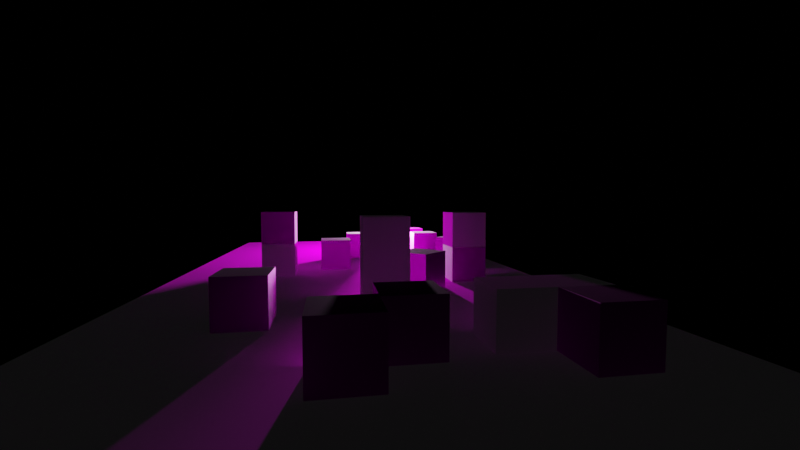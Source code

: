 # Source: rt-demo-scene.blend  (saved by Blender 2.91.10; exported with 4.5.12 LTS)
import bpy
from mathutils import Matrix  # noqa: F401  (used for matrix-valued properties, if any)

bpy.ops.wm.read_factory_settings(use_empty=True)
scene = bpy.context.scene
scene.name = 'Scene'

# ---- collections
col_collection = bpy.data.collections.new('Collection'); scene.collection.children.link(col_collection)

# ---- images (referenced by path relative to the original .blend; pixels are not part of the script)
import os
ASSET_DIR = os.environ.get("B2B_ASSET_DIR", "")  # directory of the original .blend (textures are referenced by path, not embedded)
HERE = os.path.dirname(os.path.abspath(__file__))  # packed textures are extracted next to this script under _unpacked/

def load_image(name, relpath, width, height, colorspace="sRGB"):
    """Load a texture the original file referenced (path relative to the .blend, or extracted next to this script)."""
    p = next((c for c in (os.path.join(HERE, relpath), os.path.join(ASSET_DIR, relpath)) if relpath and os.path.exists(c)), "")
    if p:
        img = bpy.data.images.load(p, check_existing=True)
        img.name = name
    else:  # same state as the original file: an image datablock whose file is absent (Cycles renders it pink)
        img = bpy.data.images.new(name, width, height)
        img.source = "FILE"
        img.filepath = "//" + (relpath or name)
    img.colorspace_settings.name = colorspace
    return img
img_felt_jpg = load_image('felt.jpg', 'felt.jpg', 1024, 1024, 'sRGB')
img_woodcolor_jpg = load_image('woodcolor.jpg', 'woodcolor.jpg', 1024, 1024, 'sRGB')
img_metal_jpg = load_image('metal.jpg', 'metal.jpg', 1024, 1024, 'sRGB')

# ---- materials (node trees are filled in below, after node groups)
mat_felt = bpy.data.materials.new('felt')
mat_felt.alpha_threshold = 0.0
mat_felt.line_color = (0.0, 0.0, 0.0, 1.0)
mat_wood = bpy.data.materials.new('wood')
mat_wood.alpha_threshold = 0.0
mat_wood.line_color = (0.0, 0.0, 0.0, 1.0)
mat_metal = bpy.data.materials.new('metal')
mat_metal.alpha_threshold = 0.0
mat_metal.roughness = 0.0
mat_metal.line_color = (0.0, 0.0, 0.0, 1.0)

# ---- material node trees
mat_felt.use_nodes = True; mat_felt.node_tree.nodes.clear()
_N = mat_felt.node_tree.nodes; _L = mat_felt.node_tree.links
n0 = _N.new('ShaderNodeOutputMaterial'); n0.name = 'Material Output'; n0.location = (300, 300)
n1 = _N.new('ShaderNodeBsdfPrincipled'); n1.name = 'Principled BSDF'; n1.location = (10, 300)
n1.inputs[2].default_value = 0.08897
n1.inputs[3].default_value = 1.45
n1.inputs[13].default_value = 0.0
n1.inputs[28].default_value = 0.001
n2 = _N.new('ShaderNodeTexImage'); n2.name = 'Image Texture'; n2.location = (-280, 280)
n2.image = img_felt_jpg
n3 = _N.new('ShaderNodeBrightContrast'); n3.name = 'Bright/Contrast'; n3.location = (-180, -60)
n3.inputs[1].default_value = 2.6
_L.new(n1.outputs[0], n0.inputs[0])
_L.new(n2.outputs[0], n1.inputs[0])
_L.new(n3.outputs[0], n1.inputs[27])
n0.is_active_output = True
mat_wood.use_nodes = True; mat_wood.node_tree.nodes.clear()
_N = mat_wood.node_tree.nodes; _L = mat_wood.node_tree.links
n0 = _N.new('ShaderNodeOutputMaterial'); n0.name = 'Material Output'; n0.location = (300, 300)
n1 = _N.new('ShaderNodeBsdfPrincipled'); n1.name = 'Principled BSDF'; n1.location = (10, 300)
n1.distribution = 'GGX'
n1.subsurface_method = 'BURLEY'
n1.inputs[2].default_value = 0.8568
n1.inputs[3].default_value = 1.45
n1.inputs[13].default_value = 0.5123
n1.inputs[27].default_value = (0.0, 0.0, 0.0, 1.0)
n1.inputs[28].default_value = 1.0
n2 = _N.new('ShaderNodeTexImage'); n2.name = 'Image Texture'; n2.location = (-280, 280)
n2.image = img_woodcolor_jpg
_L.new(n1.outputs[0], n0.inputs[0])
_L.new(n2.outputs[0], n1.inputs[0])
n0.is_active_output = True
mat_metal.use_nodes = True; mat_metal.node_tree.nodes.clear()
_N = mat_metal.node_tree.nodes; _L = mat_metal.node_tree.links
n0 = _N.new('ShaderNodeOutputMaterial'); n0.name = 'Material Output'; n0.location = (300, 300)
n1 = _N.new('ShaderNodeBsdfPrincipled'); n1.name = 'Principled BSDF'; n1.location = (10, 300)
n1.distribution = 'GGX'
n1.subsurface_method = 'BURLEY'
n1.inputs[1].default_value = 0.8709
n1.inputs[3].default_value = 1.45
n1.inputs[13].default_value = 0.8855
n1.inputs[24].default_value = 0.1448
n1.inputs[27].default_value = (0.0, 0.0, 0.0, 1.0)
n1.inputs[28].default_value = 1.0
n2 = _N.new('ShaderNodeTexImage'); n2.name = 'Image Texture'; n2.location = (-280, 280)
n2.image = img_metal_jpg
_L.new(n1.outputs[0], n0.inputs[0])
_L.new(n2.outputs[0], n1.inputs[0])
n0.is_active_output = True

# ---- world
world_world = bpy.data.worlds.new('World'); scene.world = world_world
world_world.use_nodes = True; world_world.node_tree.nodes.clear()
_N = world_world.node_tree.nodes; _L = world_world.node_tree.links
n0 = _N.new('ShaderNodeOutputWorld'); n0.name = 'World Output'; n0.location = (300, 300)
n1 = _N.new('ShaderNodeBackground'); n1.name = 'Background'; n1.location = (10, 300)
n1.inputs[0].default_value = (0.0, 0.0, 0.0, 1.0)
_L.new(n1.outputs[0], n0.inputs[0])
n0.is_active_output = True
world_world.color = (0.05088, 0.05088, 0.05088)
world_world.use_sun_shadow = False
world_world.sun_shadow_jitter_overblur = 0.0

# ---- cameras
cam_camera = bpy.data.cameras.new('Camera')
cam_camera.clip_end = 161.7
cam_camera.lens = 18.38
cam_camera.ortho_scale = 7.314

# ---- lights
light_light = bpy.data.lights.new('Light', 'POINT')
light_light.specular_factor = 0.7105
light_light.transmission_factor = 0.0
light_light.use_custom_distance = True
light_light.energy = 5e+04
light_light.shadow_soft_size = 0.6086
light_light.shadow_maximum_resolution = 0.006
light_light.use_absolute_resolution = True

# ---- meshes
me_cube_001 = bpy.data.meshes.new('Cube.001')
me_cube_001.from_pydata([(1.0, 1.0, 1.0), (1.0, 1.0, -1.0), (1.0, -1.0, 1.0), (1.0, -1.0, -1.0), (-1.0, 1.0, 1.0), (-1.0, 1.0, -1.0), (-1.0, -1.0, 1.0), (-1.0, -1.0, -1.0)], [], [(0, 4, 6, 2), (3, 2, 6, 7), (7, 6, 4, 5), (5, 1, 3, 7), (1, 0, 2, 3), (5, 4, 0, 1)])
_uv = me_cube_001.uv_layers.new(name='UVMap')
_uv.uv.foreach_set('vector', [0.625, 0.5, 0.875, 0.5, 0.875, 0.75, 0.625, 0.75, 0.375, 0.75, 0.625, 0.75, 0.625, 1.0, 0.375, 1.0, 0.375, 0.0, 0.625, 0.0, 0.625, 0.25, 0.375, 0.25, 0.125, 0.5, 0.375, 0.5, 0.375, 0.75, 0.125, 0.75, 0.375, 0.5, 0.625, 0.5, 0.625, 0.75, 0.375, 0.75, 0.375, 0.25, 0.625, 0.25, 0.625, 0.5, 0.375, 0.5])
me_cube_001.materials.append(mat_felt)
me_cube_001.use_remesh_preserve_volume = False
me_cube_001.use_remesh_preserve_attributes = False
me_cube_001.use_mirror_vertex_groups = False
me_cube_001.update()
me_cube_002 = bpy.data.meshes.new('Cube.002')
me_cube_002.from_pydata([(1.0, 1.0, 1.0), (1.0, 1.0, -1.0), (1.0, -1.0, 1.0), (1.0, -1.0, -1.0), (-1.0, 1.0, 1.0), (-1.0, 1.0, -1.0), (-1.0, -1.0, 1.0), (-1.0, -1.0, -1.0)], [], [(0, 4, 6, 2), (3, 2, 6, 7), (7, 6, 4, 5), (5, 1, 3, 7), (1, 0, 2, 3), (5, 4, 0, 1)])
_uv = me_cube_002.uv_layers.new(name='feltMap')
_uv.uv.foreach_set('vector', [0.625, 0.5, 0.875, 0.5, 0.875, 0.75, 0.625, 0.75, 0.375, 0.75, 0.625, 0.75, 0.625, 1.0, 0.375, 1.0, 0.375, 0.0, 0.625, 0.0, 0.625, 0.25, 0.375, 0.25, 0.125, 0.5, 0.375, 0.5, 0.375, 0.75, 0.125, 0.75, 0.375, 0.5, 0.625, 0.5, 0.625, 0.75, 0.375, 0.75, 0.375, 0.25, 0.625, 0.25, 0.625, 0.5, 0.375, 0.5])
_uv.active_render = True
_uv = me_cube_002.uv_layers.new(name='woodMap')
_uv.uv.foreach_set('vector', [0.625, 0.5, 0.875, 0.5, 0.875, 0.75, 0.625, 0.75, 0.375, 0.75, 0.625, 0.75, 0.625, 1.0, 0.375, 1.0, 0.375, 0.0, 0.625, 0.0, 0.625, 0.25, 0.375, 0.25, 0.125, 0.5, 0.375, 0.5, 0.375, 0.75, 0.125, 0.75, 0.375, 0.5, 0.625, 0.5, 0.625, 0.75, 0.375, 0.75, 0.375, 0.25, 0.625, 0.25, 0.625, 0.5, 0.375, 0.5])
_uv = me_cube_002.uv_layers.new(name='metalMap')
_uv.uv.foreach_set('vector', [0.625, 0.5, 0.875, 0.5, 0.875, 0.75, 0.625, 0.75, 0.375, 0.75, 0.625, 0.75, 0.625, 1.0, 0.375, 1.0, 0.375, 0.0, 0.625, 0.0, 0.625, 0.25, 0.375, 0.25, 0.125, 0.5, 0.375, 0.5, 0.375, 0.75, 0.125, 0.75, 0.375, 0.5, 0.625, 0.5, 0.625, 0.75, 0.375, 0.75, 0.375, 0.25, 0.625, 0.25, 0.625, 0.5, 0.375, 0.5])
me_cube_002.materials.append(mat_felt)
me_cube_002.use_remesh_preserve_volume = False
me_cube_002.use_remesh_preserve_attributes = False
me_cube_002.use_mirror_vertex_groups = False
me_cube_002.update()
me_cube_003 = bpy.data.meshes.new('Cube.003')
me_cube_003.from_pydata([(1.0, 1.0, 1.0), (1.0, 1.0, -1.0), (1.0, -1.0, 1.0), (1.0, -1.0, -1.0), (-1.0, 1.0, 1.0), (-1.0, 1.0, -1.0), (-1.0, -1.0, 1.0), (-1.0, -1.0, -1.0)], [], [(0, 4, 6, 2), (3, 2, 6, 7), (7, 6, 4, 5), (5, 1, 3, 7), (1, 0, 2, 3), (5, 4, 0, 1)])
_uv = me_cube_003.uv_layers.new(name='UVMap')
_uv.uv.foreach_set('vector', [0.625, 0.5, 0.875, 0.5, 0.875, 0.75, 0.625, 0.75, 0.375, 0.75, 0.625, 0.75, 0.625, 1.0, 0.375, 1.0, 0.375, 0.0, 0.625, 0.0, 0.625, 0.25, 0.375, 0.25, 0.125, 0.5, 0.375, 0.5, 0.375, 0.75, 0.125, 0.75, 0.375, 0.5, 0.625, 0.5, 0.625, 0.75, 0.375, 0.75, 0.375, 0.25, 0.625, 0.25, 0.625, 0.5, 0.375, 0.5])
me_cube_003.materials.append(mat_wood)
me_cube_003.use_remesh_preserve_volume = False
me_cube_003.use_remesh_preserve_attributes = False
me_cube_003.use_mirror_vertex_groups = False
me_cube_003.update()
me_cube_004 = bpy.data.meshes.new('Cube.004')
me_cube_004.from_pydata([(1.0, 1.0, 1.0), (1.0, 1.0, -1.0), (1.0, -1.0, 1.0), (1.0, -1.0, -1.0), (-1.0, 1.0, 1.0), (-1.0, 1.0, -1.0), (-1.0, -1.0, 1.0), (-1.0, -1.0, -1.0)], [], [(0, 4, 6, 2), (3, 2, 6, 7), (7, 6, 4, 5), (5, 1, 3, 7), (1, 0, 2, 3), (5, 4, 0, 1)])
_uv = me_cube_004.uv_layers.new(name='UVMap')
_uv.uv.foreach_set('vector', [0.625, 0.5, 0.875, 0.5, 0.875, 0.75, 0.625, 0.75, 0.375, 0.75, 0.625, 0.75, 0.625, 1.0, 0.375, 1.0, 0.375, 0.0, 0.625, 0.0, 0.625, 0.25, 0.375, 0.25, 0.125, 0.5, 0.375, 0.5, 0.375, 0.75, 0.125, 0.75, 0.375, 0.5, 0.625, 0.5, 0.625, 0.75, 0.375, 0.75, 0.375, 0.25, 0.625, 0.25, 0.625, 0.5, 0.375, 0.5])
me_cube_004.materials.append(mat_wood)
me_cube_004.use_remesh_preserve_volume = False
me_cube_004.use_remesh_preserve_attributes = False
me_cube_004.use_mirror_vertex_groups = False
me_cube_004.update()
me_cube_005 = bpy.data.meshes.new('Cube.005')
me_cube_005.from_pydata([(1.0, 1.0, 1.0), (1.0, 1.0, -1.0), (1.0, -1.0, 1.0), (1.0, -1.0, -1.0), (-1.0, 1.0, 1.0), (-1.0, 1.0, -1.0), (-1.0, -1.0, 1.0), (-1.0, -1.0, -1.0)], [], [(0, 4, 6, 2), (3, 2, 6, 7), (7, 6, 4, 5), (5, 1, 3, 7), (1, 0, 2, 3), (5, 4, 0, 1)])
_uv = me_cube_005.uv_layers.new(name='UVMap')
_uv.uv.foreach_set('vector', [0.625, 0.5, 0.875, 0.5, 0.875, 0.75, 0.625, 0.75, 0.375, 0.75, 0.625, 0.75, 0.625, 1.0, 0.375, 1.0, 0.375, 0.0, 0.625, 0.0, 0.625, 0.25, 0.375, 0.25, 0.125, 0.5, 0.375, 0.5, 0.375, 0.75, 0.125, 0.75, 0.375, 0.5, 0.625, 0.5, 0.625, 0.75, 0.375, 0.75, 0.375, 0.25, 0.625, 0.25, 0.625, 0.5, 0.375, 0.5])
me_cube_005.materials.append(mat_wood)
me_cube_005.use_remesh_preserve_volume = False
me_cube_005.use_remesh_preserve_attributes = False
me_cube_005.use_mirror_vertex_groups = False
me_cube_005.update()
me_cube_006 = bpy.data.meshes.new('Cube.006')
me_cube_006.from_pydata([(1.0, 1.0, 1.0), (1.0, 1.0, -1.0), (1.0, -1.0, 1.0), (1.0, -1.0, -1.0), (-1.0, 1.0, 1.0), (-1.0, 1.0, -1.0), (-1.0, -1.0, 1.0), (-1.0, -1.0, -1.0)], [], [(0, 4, 6, 2), (3, 2, 6, 7), (7, 6, 4, 5), (5, 1, 3, 7), (1, 0, 2, 3), (5, 4, 0, 1)])
_uv = me_cube_006.uv_layers.new(name='UVMap')
_uv.uv.foreach_set('vector', [0.625, 0.5, 0.875, 0.5, 0.875, 0.75, 0.625, 0.75, 0.375, 0.75, 0.625, 0.75, 0.625, 1.0, 0.375, 1.0, 0.375, 0.0, 0.625, 0.0, 0.625, 0.25, 0.375, 0.25, 0.125, 0.5, 0.375, 0.5, 0.375, 0.75, 0.125, 0.75, 0.375, 0.5, 0.625, 0.5, 0.625, 0.75, 0.375, 0.75, 0.375, 0.25, 0.625, 0.25, 0.625, 0.5, 0.375, 0.5])
me_cube_006.materials.append(mat_metal)
me_cube_006.use_remesh_preserve_volume = False
me_cube_006.use_remesh_preserve_attributes = False
me_cube_006.use_mirror_vertex_groups = False
me_cube_006.update()
me_cube_007 = bpy.data.meshes.new('Cube.007')
me_cube_007.from_pydata([(1.0, 1.0, 1.0), (1.0, 1.0, -1.0), (1.0, -1.0, 1.0), (1.0, -1.0, -1.0), (-1.0, 1.0, 1.0), (-1.0, 1.0, -1.0), (-1.0, -1.0, 1.0), (-1.0, -1.0, -1.0)], [], [(0, 4, 6, 2), (3, 2, 6, 7), (7, 6, 4, 5), (5, 1, 3, 7), (1, 0, 2, 3), (5, 4, 0, 1)])
_uv = me_cube_007.uv_layers.new(name='UVMap')
_uv.uv.foreach_set('vector', [0.625, 0.5, 0.875, 0.5, 0.875, 0.75, 0.625, 0.75, 0.375, 0.75, 0.625, 0.75, 0.625, 1.0, 0.375, 1.0, 0.375, 0.0, 0.625, 0.0, 0.625, 0.25, 0.375, 0.25, 0.125, 0.5, 0.375, 0.5, 0.375, 0.75, 0.125, 0.75, 0.375, 0.5, 0.625, 0.5, 0.625, 0.75, 0.375, 0.75, 0.375, 0.25, 0.625, 0.25, 0.625, 0.5, 0.375, 0.5])
me_cube_007.materials.append(mat_felt)
me_cube_007.use_remesh_preserve_volume = False
me_cube_007.use_remesh_preserve_attributes = False
me_cube_007.use_mirror_vertex_groups = False
me_cube_007.update()
me_cube_008 = bpy.data.meshes.new('Cube.008')
me_cube_008.from_pydata([(1.0, 1.0, 1.0), (1.0, 1.0, -1.0), (1.0, -1.0, 1.0), (1.0, -1.0, -1.0), (-1.0, 1.0, 1.0), (-1.0, 1.0, -1.0), (-1.0, -1.0, 1.0), (-1.0, -1.0, -1.0)], [], [(0, 4, 6, 2), (3, 2, 6, 7), (7, 6, 4, 5), (5, 1, 3, 7), (1, 0, 2, 3), (5, 4, 0, 1)])
_uv = me_cube_008.uv_layers.new(name='UVMap')
_uv.uv.foreach_set('vector', [0.625, 0.5, 0.875, 0.5, 0.875, 0.75, 0.625, 0.75, 0.375, 0.75, 0.625, 0.75, 0.625, 1.0, 0.375, 1.0, 0.375, 0.0, 0.625, 0.0, 0.625, 0.25, 0.375, 0.25, 0.125, 0.5, 0.375, 0.5, 0.375, 0.75, 0.125, 0.75, 0.375, 0.5, 0.625, 0.5, 0.625, 0.75, 0.375, 0.75, 0.375, 0.25, 0.625, 0.25, 0.625, 0.5, 0.375, 0.5])
me_cube_008.materials.append(mat_felt)
me_cube_008.use_remesh_preserve_volume = False
me_cube_008.use_remesh_preserve_attributes = False
me_cube_008.use_mirror_vertex_groups = False
me_cube_008.update()
me_cube_009 = bpy.data.meshes.new('Cube.009')
me_cube_009.from_pydata([(1.0, 1.0, 1.0), (1.0, 1.0, -1.0), (1.0, -1.0, 1.0), (1.0, -1.0, -1.0), (-1.0, 1.0, 1.0), (-1.0, 1.0, -1.0), (-1.0, -1.0, 1.0), (-1.0, -1.0, -1.0)], [], [(0, 4, 6, 2), (3, 2, 6, 7), (7, 6, 4, 5), (5, 1, 3, 7), (1, 0, 2, 3), (5, 4, 0, 1)])
_uv = me_cube_009.uv_layers.new(name='UVMap')
_uv.uv.foreach_set('vector', [0.625, 0.5, 0.875, 0.5, 0.875, 0.75, 0.625, 0.75, 0.375, 0.75, 0.625, 0.75, 0.625, 1.0, 0.375, 1.0, 0.375, 0.0, 0.625, 0.0, 0.625, 0.25, 0.375, 0.25, 0.125, 0.5, 0.375, 0.5, 0.375, 0.75, 0.125, 0.75, 0.375, 0.5, 0.625, 0.5, 0.625, 0.75, 0.375, 0.75, 0.375, 0.25, 0.625, 0.25, 0.625, 0.5, 0.375, 0.5])
me_cube_009.materials.append(mat_metal)
me_cube_009.use_remesh_preserve_volume = False
me_cube_009.use_remesh_preserve_attributes = False
me_cube_009.use_mirror_vertex_groups = False
me_cube_009.update()
me_cube_010 = bpy.data.meshes.new('Cube.010')
me_cube_010.from_pydata([(1.0, 1.0, 1.0), (1.0, 1.0, -1.0), (1.0, -1.0, 1.0), (1.0, -1.0, -1.0), (-1.0, 1.0, 1.0), (-1.0, 1.0, -1.0), (-1.0, -1.0, 1.0), (-1.0, -1.0, -1.0)], [], [(0, 4, 6, 2), (3, 2, 6, 7), (7, 6, 4, 5), (5, 1, 3, 7), (1, 0, 2, 3), (5, 4, 0, 1)])
_uv = me_cube_010.uv_layers.new(name='UVMap')
_uv.uv.foreach_set('vector', [0.625, 0.5, 0.875, 0.5, 0.875, 0.75, 0.625, 0.75, 0.375, 0.75, 0.625, 0.75, 0.625, 1.0, 0.375, 1.0, 0.375, 0.0, 0.625, 0.0, 0.625, 0.25, 0.375, 0.25, 0.125, 0.5, 0.375, 0.5, 0.375, 0.75, 0.125, 0.75, 0.375, 0.5, 0.625, 0.5, 0.625, 0.75, 0.375, 0.75, 0.375, 0.25, 0.625, 0.25, 0.625, 0.5, 0.375, 0.5])
me_cube_010.materials.append(mat_felt)
me_cube_010.use_remesh_preserve_volume = False
me_cube_010.use_remesh_preserve_attributes = False
me_cube_010.use_mirror_vertex_groups = False
me_cube_010.update()
me_cube_011 = bpy.data.meshes.new('Cube.011')
me_cube_011.from_pydata([(1.0, 1.0, 1.0), (1.0, 1.0, -1.0), (1.0, -1.0, 1.0), (1.0, -1.0, -1.0), (-1.0, 1.0, 1.0), (-1.0, 1.0, -1.0), (-1.0, -1.0, 1.0), (-1.0, -1.0, -1.0)], [], [(0, 4, 6, 2), (3, 2, 6, 7), (7, 6, 4, 5), (5, 1, 3, 7), (1, 0, 2, 3), (5, 4, 0, 1)])
_uv = me_cube_011.uv_layers.new(name='UVMap')
_uv.uv.foreach_set('vector', [0.625, 0.5, 0.875, 0.5, 0.875, 0.75, 0.625, 0.75, 0.375, 0.75, 0.625, 0.75, 0.625, 1.0, 0.375, 1.0, 0.375, 0.0, 0.625, 0.0, 0.625, 0.25, 0.375, 0.25, 0.125, 0.5, 0.375, 0.5, 0.375, 0.75, 0.125, 0.75, 0.375, 0.5, 0.625, 0.5, 0.625, 0.75, 0.375, 0.75, 0.375, 0.25, 0.625, 0.25, 0.625, 0.5, 0.375, 0.5])
me_cube_011.materials.append(mat_wood)
me_cube_011.use_remesh_preserve_volume = False
me_cube_011.use_remesh_preserve_attributes = False
me_cube_011.use_mirror_vertex_groups = False
me_cube_011.update()
me_cube_012 = bpy.data.meshes.new('Cube.012')
me_cube_012.from_pydata([(1.0, 1.0, 1.0), (1.0, 1.0, -1.0), (1.0, -1.0, 1.0), (1.0, -1.0, -1.0), (-1.0, 1.0, 1.0), (-1.0, 1.0, -1.0), (-1.0, -1.0, 1.0), (-1.0, -1.0, -1.0)], [], [(0, 4, 6, 2), (3, 2, 6, 7), (7, 6, 4, 5), (5, 1, 3, 7), (1, 0, 2, 3), (5, 4, 0, 1)])
_uv = me_cube_012.uv_layers.new(name='UVMap')
_uv.uv.foreach_set('vector', [0.625, 0.5, 0.875, 0.5, 0.875, 0.75, 0.625, 0.75, 0.375, 0.75, 0.625, 0.75, 0.625, 1.0, 0.375, 1.0, 0.375, 0.0, 0.625, 0.0, 0.625, 0.25, 0.375, 0.25, 0.125, 0.5, 0.375, 0.5, 0.375, 0.75, 0.125, 0.75, 0.375, 0.5, 0.625, 0.5, 0.625, 0.75, 0.375, 0.75, 0.375, 0.25, 0.625, 0.25, 0.625, 0.5, 0.375, 0.5])
me_cube_012.materials.append(mat_metal)
me_cube_012.use_remesh_preserve_volume = False
me_cube_012.use_remesh_preserve_attributes = False
me_cube_012.use_mirror_vertex_groups = False
me_cube_012.update()
me_cube_013 = bpy.data.meshes.new('Cube.013')
me_cube_013.from_pydata([(1.0, 1.0, 1.0), (1.0, 1.0, -1.0), (1.0, -1.0, 1.0), (1.0, -1.0, -1.0), (-1.0, 1.0, 1.0), (-1.0, 1.0, -1.0), (-1.0, -1.0, 1.0), (-1.0, -1.0, -1.0)], [], [(0, 4, 6, 2), (3, 2, 6, 7), (7, 6, 4, 5), (5, 1, 3, 7), (1, 0, 2, 3), (5, 4, 0, 1)])
_uv = me_cube_013.uv_layers.new(name='UVMap')
_uv.uv.foreach_set('vector', [0.625, 0.5, 0.875, 0.5, 0.875, 0.75, 0.625, 0.75, 0.375, 0.75, 0.625, 0.75, 0.625, 1.0, 0.375, 1.0, 0.375, 0.0, 0.625, 0.0, 0.625, 0.25, 0.375, 0.25, 0.125, 0.5, 0.375, 0.5, 0.375, 0.75, 0.125, 0.75, 0.375, 0.5, 0.625, 0.5, 0.625, 0.75, 0.375, 0.75, 0.375, 0.25, 0.625, 0.25, 0.625, 0.5, 0.375, 0.5])
me_cube_013.materials.append(mat_metal)
me_cube_013.use_remesh_preserve_volume = False
me_cube_013.use_remesh_preserve_attributes = False
me_cube_013.use_mirror_vertex_groups = False
me_cube_013.update()
me_cube_014 = bpy.data.meshes.new('Cube.014')
me_cube_014.from_pydata([(1.0, 1.0, 1.0), (1.0, 1.0, -1.0), (1.0, -1.0, 1.0), (1.0, -1.0, -1.0), (-1.0, 1.0, 1.0), (-1.0, 1.0, -1.0), (-1.0, -1.0, 1.0), (-1.0, -1.0, -1.0)], [], [(0, 4, 6, 2), (3, 2, 6, 7), (7, 6, 4, 5), (5, 1, 3, 7), (1, 0, 2, 3), (5, 4, 0, 1)])
_uv = me_cube_014.uv_layers.new(name='UVMap')
_uv.uv.foreach_set('vector', [0.625, 0.5, 0.875, 0.5, 0.875, 0.75, 0.625, 0.75, 0.375, 0.75, 0.625, 0.75, 0.625, 1.0, 0.375, 1.0, 0.375, 0.0, 0.625, 0.0, 0.625, 0.25, 0.375, 0.25, 0.125, 0.5, 0.375, 0.5, 0.375, 0.75, 0.125, 0.75, 0.375, 0.5, 0.625, 0.5, 0.625, 0.75, 0.375, 0.75, 0.375, 0.25, 0.625, 0.25, 0.625, 0.5, 0.375, 0.5])
me_cube_014.materials.append(mat_wood)
me_cube_014.use_remesh_preserve_volume = False
me_cube_014.use_remesh_preserve_attributes = False
me_cube_014.use_mirror_vertex_groups = False
me_cube_014.update()
me_cube_015 = bpy.data.meshes.new('Cube.015')
me_cube_015.from_pydata([(1.0, 1.0, 1.0), (1.0, 1.0, -1.0), (1.0, -1.0, 1.0), (1.0, -1.0, -1.0), (-1.0, 1.0, 1.0), (-1.0, 1.0, -1.0), (-1.0, -1.0, 1.0), (-1.0, -1.0, -1.0)], [], [(0, 4, 6, 2), (3, 2, 6, 7), (7, 6, 4, 5), (5, 1, 3, 7), (1, 0, 2, 3), (5, 4, 0, 1)])
_uv = me_cube_015.uv_layers.new(name='UVMap')
_uv.uv.foreach_set('vector', [0.625, 0.5, 0.875, 0.5, 0.875, 0.75, 0.625, 0.75, 0.375, 0.75, 0.625, 0.75, 0.625, 1.0, 0.375, 1.0, 0.375, 0.0, 0.625, 0.0, 0.625, 0.25, 0.375, 0.25, 0.125, 0.5, 0.375, 0.5, 0.375, 0.75, 0.125, 0.75, 0.375, 0.5, 0.625, 0.5, 0.625, 0.75, 0.375, 0.75, 0.375, 0.25, 0.625, 0.25, 0.625, 0.5, 0.375, 0.5])
me_cube_015.materials.append(mat_wood)
me_cube_015.use_remesh_preserve_volume = False
me_cube_015.use_remesh_preserve_attributes = False
me_cube_015.use_mirror_vertex_groups = False
me_cube_015.update()
me_cube_016 = bpy.data.meshes.new('Cube.016')
me_cube_016.from_pydata([(1.0, 1.0, 1.0), (1.0, 1.0, -1.0), (1.0, -1.0, 1.0), (1.0, -1.0, -1.0), (-1.0, 1.0, 1.0), (-1.0, 1.0, -1.0), (-1.0, -1.0, 1.0), (-1.0, -1.0, -1.0)], [], [(0, 4, 6, 2), (3, 2, 6, 7), (7, 6, 4, 5), (5, 1, 3, 7), (1, 0, 2, 3), (5, 4, 0, 1)])
_uv = me_cube_016.uv_layers.new(name='UVMap')
_uv.uv.foreach_set('vector', [0.625, 0.5, 0.875, 0.5, 0.875, 0.75, 0.625, 0.75, 0.375, 0.75, 0.625, 0.75, 0.625, 1.0, 0.375, 1.0, 0.375, 0.0, 0.625, 0.0, 0.625, 0.25, 0.375, 0.25, 0.125, 0.5, 0.375, 0.5, 0.375, 0.75, 0.125, 0.75, 0.375, 0.5, 0.625, 0.5, 0.625, 0.75, 0.375, 0.75, 0.375, 0.25, 0.625, 0.25, 0.625, 0.5, 0.375, 0.5])
me_cube_016.materials.append(mat_felt)
me_cube_016.use_remesh_preserve_volume = False
me_cube_016.use_remesh_preserve_attributes = False
me_cube_016.use_mirror_vertex_groups = False
me_cube_016.update()
me_cube_017 = bpy.data.meshes.new('Cube.017')
me_cube_017.from_pydata([(1.0, 1.0, 1.0), (1.0, 1.0, -1.0), (1.0, -1.0, 1.0), (1.0, -1.0, -1.0), (-1.0, 1.0, 1.0), (-1.0, 1.0, -1.0), (-1.0, -1.0, 1.0), (-1.0, -1.0, -1.0)], [], [(0, 4, 6, 2), (3, 2, 6, 7), (7, 6, 4, 5), (5, 1, 3, 7), (1, 0, 2, 3), (5, 4, 0, 1)])
_uv = me_cube_017.uv_layers.new(name='UVMap')
_uv.uv.foreach_set('vector', [0.625, 0.5, 0.875, 0.5, 0.875, 0.75, 0.625, 0.75, 0.375, 0.75, 0.625, 0.75, 0.625, 1.0, 0.375, 1.0, 0.375, 0.0, 0.625, 0.0, 0.625, 0.25, 0.375, 0.25, 0.125, 0.5, 0.375, 0.5, 0.375, 0.75, 0.125, 0.75, 0.375, 0.5, 0.625, 0.5, 0.625, 0.75, 0.375, 0.75, 0.375, 0.25, 0.625, 0.25, 0.625, 0.5, 0.375, 0.5])
me_cube_017.materials.append(mat_metal)
me_cube_017.use_remesh_preserve_volume = False
me_cube_017.use_remesh_preserve_attributes = False
me_cube_017.use_mirror_vertex_groups = False
me_cube_017.update()
me_cube_018 = bpy.data.meshes.new('Cube.018')
me_cube_018.from_pydata([(1.0, 1.0, 1.0), (1.0, 1.0, -1.0), (1.0, -1.0, 1.0), (1.0, -1.0, -1.0), (-1.0, 1.0, 1.0), (-1.0, 1.0, -1.0), (-1.0, -1.0, 1.0), (-1.0, -1.0, -1.0)], [], [(0, 4, 6, 2), (3, 2, 6, 7), (7, 6, 4, 5), (5, 1, 3, 7), (1, 0, 2, 3), (5, 4, 0, 1)])
_uv = me_cube_018.uv_layers.new(name='UVMap')
_uv.uv.foreach_set('vector', [0.625, 0.5, 0.875, 0.5, 0.875, 0.75, 0.625, 0.75, 0.375, 0.75, 0.625, 0.75, 0.625, 1.0, 0.375, 1.0, 0.375, 0.0, 0.625, 0.0, 0.625, 0.25, 0.375, 0.25, 0.125, 0.5, 0.375, 0.5, 0.375, 0.75, 0.125, 0.75, 0.375, 0.5, 0.625, 0.5, 0.625, 0.75, 0.375, 0.75, 0.375, 0.25, 0.625, 0.25, 0.625, 0.5, 0.375, 0.5])
me_cube_018.materials.append(mat_metal)
me_cube_018.use_remesh_preserve_volume = False
me_cube_018.use_remesh_preserve_attributes = False
me_cube_018.use_mirror_vertex_groups = False
me_cube_018.update()
me_cube_019 = bpy.data.meshes.new('Cube.019')
me_cube_019.from_pydata([(1.0, 1.0, 1.0), (1.0, 1.0, -1.0), (1.0, -1.0, 1.0), (1.0, -1.0, -1.0), (-1.0, 1.0, 1.0), (-1.0, 1.0, -1.0), (-1.0, -1.0, 1.0), (-1.0, -1.0, -1.0)], [], [(0, 4, 6, 2), (3, 2, 6, 7), (7, 6, 4, 5), (5, 1, 3, 7), (1, 0, 2, 3), (5, 4, 0, 1)])
_uv = me_cube_019.uv_layers.new(name='UVMap')
_uv.uv.foreach_set('vector', [0.625, 0.5, 0.875, 0.5, 0.875, 0.75, 0.625, 0.75, 0.375, 0.75, 0.625, 0.75, 0.625, 1.0, 0.375, 1.0, 0.375, 0.0, 0.625, 0.0, 0.625, 0.25, 0.375, 0.25, 0.125, 0.5, 0.375, 0.5, 0.375, 0.75, 0.125, 0.75, 0.375, 0.5, 0.625, 0.5, 0.625, 0.75, 0.375, 0.75, 0.375, 0.25, 0.625, 0.25, 0.625, 0.5, 0.375, 0.5])
me_cube_019.materials.append(mat_wood)
me_cube_019.use_remesh_preserve_volume = False
me_cube_019.use_remesh_preserve_attributes = False
me_cube_019.use_mirror_vertex_groups = False
me_cube_019.update()
me_cube_020 = bpy.data.meshes.new('Cube.020')
me_cube_020.from_pydata([(2.0, 2.0, 0.0), (2.0, 2.0, -2.0), (2.0, 0.0, 0.0), (2.0, 0.0, -2.0), (0.0, 2.0, 0.0), (0.0, 2.0, -2.0), (0.0, 0.0, 0.0), (0.0, 0.0, -2.0)], [], [(0, 4, 6, 2), (3, 2, 6, 7), (7, 6, 4, 5), (5, 1, 3, 7), (1, 0, 2, 3), (5, 4, 0, 1)])
_uv = me_cube_020.uv_layers.new(name='UVMap')
_uv.uv.foreach_set('vector', [0.625, 0.5, 0.875, 0.5, 0.875, 0.75, 0.625, 0.75, 0.375, 0.75, 0.625, 0.75, 0.625, 1.0, 0.375, 1.0, 0.375, 0.0, 0.625, 0.0, 0.625, 0.25, 0.375, 0.25, 0.125, 0.5, 0.375, 0.5, 0.375, 0.75, 0.125, 0.75, 0.375, 0.5, 0.625, 0.5, 0.625, 0.75, 0.375, 0.75, 0.375, 0.25, 0.625, 0.25, 0.625, 0.5, 0.375, 0.5])
me_cube_020.materials.append(mat_felt)
me_cube_020.use_remesh_preserve_volume = False
me_cube_020.use_remesh_preserve_attributes = False
me_cube_020.use_mirror_vertex_groups = False
me_cube_020.update()

# ---- objects
ob_light = bpy.data.objects.new('Light', light_light)
ob_camera = bpy.data.objects.new('Camera', cam_camera)
ob_cube_001 = bpy.data.objects.new('Cube.001', me_cube_001)
ob_cube = bpy.data.objects.new('Cube', me_cube_002)
ob_cube_002 = bpy.data.objects.new('Cube.002', me_cube_003)
ob_cube_003 = bpy.data.objects.new('Cube.003', me_cube_004)
ob_cube_004 = bpy.data.objects.new('Cube.004', me_cube_005)
ob_cube_005 = bpy.data.objects.new('Cube.005', me_cube_006)
ob_cube_006 = bpy.data.objects.new('Cube.006', me_cube_007)
ob_cube_007 = bpy.data.objects.new('Cube.007', me_cube_008)
ob_cube_008 = bpy.data.objects.new('Cube.008', me_cube_009)
ob_cube_009 = bpy.data.objects.new('Cube.009', me_cube_010)
ob_cube_010 = bpy.data.objects.new('Cube.010', me_cube_011)
ob_cube_011 = bpy.data.objects.new('Cube.011', me_cube_012)
ob_cube_012 = bpy.data.objects.new('Cube.012', me_cube_013)
ob_cube_013 = bpy.data.objects.new('Cube.013', me_cube_014)
ob_cube_014 = bpy.data.objects.new('Cube.014', me_cube_015)
ob_cube_015 = bpy.data.objects.new('Cube.015', me_cube_016)
ob_cube_016 = bpy.data.objects.new('Cube.016', me_cube_017)
ob_cube_017 = bpy.data.objects.new('Cube.017', me_cube_018)
ob_cube_018 = bpy.data.objects.new('Cube.018', me_cube_019)
ob_cube_019 = bpy.data.objects.new('Cube.019', me_cube_020)

# ---- transforms, parenting, visibility, modifiers, constraints
ob_light.location = (16.17, 25.0, 4.37)
ob_light.rotation_euler = (-3.621, 1.95, -0.4373)
ob_light.lock_rotations_4d = False
ob_light.empty_display_type = 'ARROWS'
ob_light.color = (0.0, 0.0, 0.0, 0.0)
ob_light.lineart.crease_threshold = 0.0
ob_camera.location = (87.63, 16.61, 8.288)
ob_camera.rotation_euler = (1.515, 0.0, 1.403)
ob_camera.lock_rotations_4d = False
ob_camera.empty_display_type = 'ARROWS'
ob_camera.color = (0.0, 0.0, 0.0, 0.0)
ob_camera.display_type = 'WIRE'
ob_camera.lineart.crease_threshold = 0.0
ob_cube_001.location = (65.2, 27.2, 1.8)
ob_cube_001.scale = (1.8, 1.8, 1.8)
ob_cube_001.lock_rotations_4d = False
ob_cube_001.lock_scale = (True, True, True)
ob_cube_001.empty_display_type = 'ARROWS'
ob_cube_001.lineart.crease_threshold = 0.0
ob_cube.location = (65.2, 30.8, 1.8)
ob_cube.scale = (1.8, 1.8, 1.8)
ob_cube.lock_rotations_4d = False
ob_cube.empty_display_type = 'ARROWS'
ob_cube.lineart.crease_threshold = 0.0
ob_cube_002.location = (68.8, 30.8, 1.8)
ob_cube_002.scale = (1.8, 1.8, 1.8)
ob_cube_002.lock_rotations_4d = False
ob_cube_002.empty_display_type = 'ARROWS'
ob_cube_002.lineart.crease_threshold = 0.0
ob_cube_003.location = (65.8, 20.8, 1.8)
ob_cube_003.scale = (1.8, 1.8, 1.8)
ob_cube_003.lock_rotations_4d = False
ob_cube_003.empty_display_type = 'ARROWS'
ob_cube_003.lineart.crease_threshold = 0.0
ob_cube_004.location = (68.8, 17.2, 1.8)
ob_cube_004.scale = (1.8, 1.8, 1.8)
ob_cube_004.lock_rotations_4d = False
ob_cube_004.empty_display_type = 'ARROWS'
ob_cube_004.lineart.crease_threshold = 0.0
ob_cube_005.location = (49.55, 24.98, 1.8)
ob_cube_005.rotation_euler = (0.0, 0.0, 0.7854)
ob_cube_005.scale = (1.8, 1.8, 1.8)
ob_cube_005.lock_rotations_4d = False
ob_cube_005.empty_display_type = 'ARROWS'
ob_cube_005.lineart.crease_threshold = 0.0
ob_cube_006.location = (55.2, 20.8, 1.8)
ob_cube_006.scale = (1.8, 1.8, 1.8)
ob_cube_006.lock_rotations_4d = False
ob_cube_006.empty_display_type = 'ARROWS'
ob_cube_006.lineart.crease_threshold = 0.0
ob_cube_007.location = (55.2, 20.8, 5.4)
ob_cube_007.scale = (1.8, 1.8, 1.8)
ob_cube_007.lock_rotations_4d = False
ob_cube_007.empty_display_type = 'ARROWS'
ob_cube_007.lineart.crease_threshold = 0.0
ob_cube_008.location = (58.8, 10.8, 1.8)
ob_cube_008.scale = (1.8, 1.8, 1.8)
ob_cube_008.lock_rotations_4d = False
ob_cube_008.empty_display_type = 'ARROWS'
ob_cube_008.lineart.crease_threshold = 0.0
ob_cube_009.location = (45.2, 30.8, 5.4)
ob_cube_009.scale = (1.8, 1.8, 1.8)
ob_cube_009.lock_rotations_4d = False
ob_cube_009.empty_display_type = 'ARROWS'
ob_cube_009.lineart.crease_threshold = 0.0
ob_cube_010.location = (45.2, 30.8, 1.8)
ob_cube_010.scale = (1.8, 1.8, 1.8)
ob_cube_010.lock_rotations_4d = False
ob_cube_010.empty_display_type = 'ARROWS'
ob_cube_010.lineart.crease_threshold = 0.0
ob_cube_011.location = (39.55, 33.02, 1.8)
ob_cube_011.rotation_euler = (0.0, 0.0, 0.7854)
ob_cube_011.scale = (1.8, 1.8, 1.8)
ob_cube_011.lock_rotations_4d = False
ob_cube_011.empty_display_type = 'ARROWS'
ob_cube_011.lineart.crease_threshold = 0.0
ob_cube_012.location = (34.45, 33.02, 1.8)
ob_cube_012.rotation_euler = (0.0, 0.0, 0.7854)
ob_cube_012.scale = (1.8, 1.8, 1.8)
ob_cube_012.lock_rotations_4d = False
ob_cube_012.empty_display_type = 'ARROWS'
ob_cube_012.lineart.crease_threshold = 0.0
ob_cube_013.location = (35.2, 17.2, 1.8)
ob_cube_013.scale = (1.8, 1.8, 1.8)
ob_cube_013.lock_rotations_4d = False
ob_cube_013.empty_display_type = 'ARROWS'
ob_cube_013.lineart.crease_threshold = 0.0
ob_cube_014.location = (38.8, 10.8, 5.4)
ob_cube_014.scale = (1.8, 1.8, 1.8)
ob_cube_014.lock_rotations_4d = False
ob_cube_014.empty_display_type = 'ARROWS'
ob_cube_014.lineart.crease_threshold = 0.0
ob_cube_015.location = (38.8, 10.8, 1.8)
ob_cube_015.scale = (1.8, 1.8, 1.8)
ob_cube_015.lock_rotations_4d = False
ob_cube_015.empty_display_type = 'ARROWS'
ob_cube_015.lineart.crease_threshold = 0.0
ob_cube_016.location = (25.2, 30.8, 1.8)
ob_cube_016.scale = (1.8, 1.8, 1.8)
ob_cube_016.lock_rotations_4d = False
ob_cube_016.empty_display_type = 'ARROWS'
ob_cube_016.lineart.crease_threshold = 0.0
ob_cube_017.location = (25.2, 20.8, 1.8)
ob_cube_017.scale = (1.8, 1.8, 1.8)
ob_cube_017.lock_rotations_4d = False
ob_cube_017.empty_display_type = 'ARROWS'
ob_cube_017.lineart.crease_threshold = 0.0
ob_cube_018.location = (15.2, 30.8, 1.8)
ob_cube_018.scale = (1.8, 1.8, 1.8)
ob_cube_018.lock_rotations_4d = False
ob_cube_018.empty_display_type = 'ARROWS'
ob_cube_018.lineart.crease_threshold = 0.0
ob_cube_019.location = (0.0, 0.0, 0.0)
ob_cube_019.scale = (38.5, 19.5, 1.0)
ob_cube_019.lock_rotations_4d = False
ob_cube_019.empty_display_type = 'ARROWS'
ob_cube_019.lineart.crease_threshold = 0.0

# ---- collection membership
col_collection.objects.link(ob_light)
col_collection.objects.link(ob_camera)
col_collection.objects.link(ob_cube_001)
col_collection.objects.link(ob_cube)
col_collection.objects.link(ob_cube_002)
col_collection.objects.link(ob_cube_003)
col_collection.objects.link(ob_cube_004)
col_collection.objects.link(ob_cube_005)
col_collection.objects.link(ob_cube_006)
col_collection.objects.link(ob_cube_007)
col_collection.objects.link(ob_cube_008)
col_collection.objects.link(ob_cube_009)
col_collection.objects.link(ob_cube_010)
col_collection.objects.link(ob_cube_011)
col_collection.objects.link(ob_cube_012)
col_collection.objects.link(ob_cube_013)
col_collection.objects.link(ob_cube_014)
col_collection.objects.link(ob_cube_015)
col_collection.objects.link(ob_cube_016)
col_collection.objects.link(ob_cube_017)
col_collection.objects.link(ob_cube_018)
col_collection.objects.link(ob_cube_019)

# ---- scene / render settings (as saved in the file)
scene.camera = ob_camera
scene.frame_start = 1; scene.frame_end = 172; scene.frame_set(0)
scene.render.engine = 'CYCLES'
scene.render.image_settings.file_format = 'FFMPEG'
scene.render.image_settings.color_mode = 'RGB'
scene.render.image_settings.quality = 100
scene.render.image_settings.compression = 0
scene.render.use_placeholder = True
scene.render.use_render_cache = True
scene.cycles.use_denoising = False
scene.cycles.samples = 128
scene.cycles.sampling_pattern = 'TABULATED_SOBOL'
scene.cycles.use_adaptive_sampling = False
scene.cycles.use_light_tree = False
scene.cycles.caustics_reflective = False
scene.cycles.caustics_refractive = False
scene.cycles.max_bounces = 127
scene.cycles.diffuse_bounces = 81
scene.cycles.glossy_bounces = 54
scene.cycles.transmission_bounces = 21
scene.cycles.volume_bounces = 13
scene.cycles.transparent_max_bounces = 7
scene.view_settings.view_transform = 'Filmic'
bpy.context.view_layer.update()
